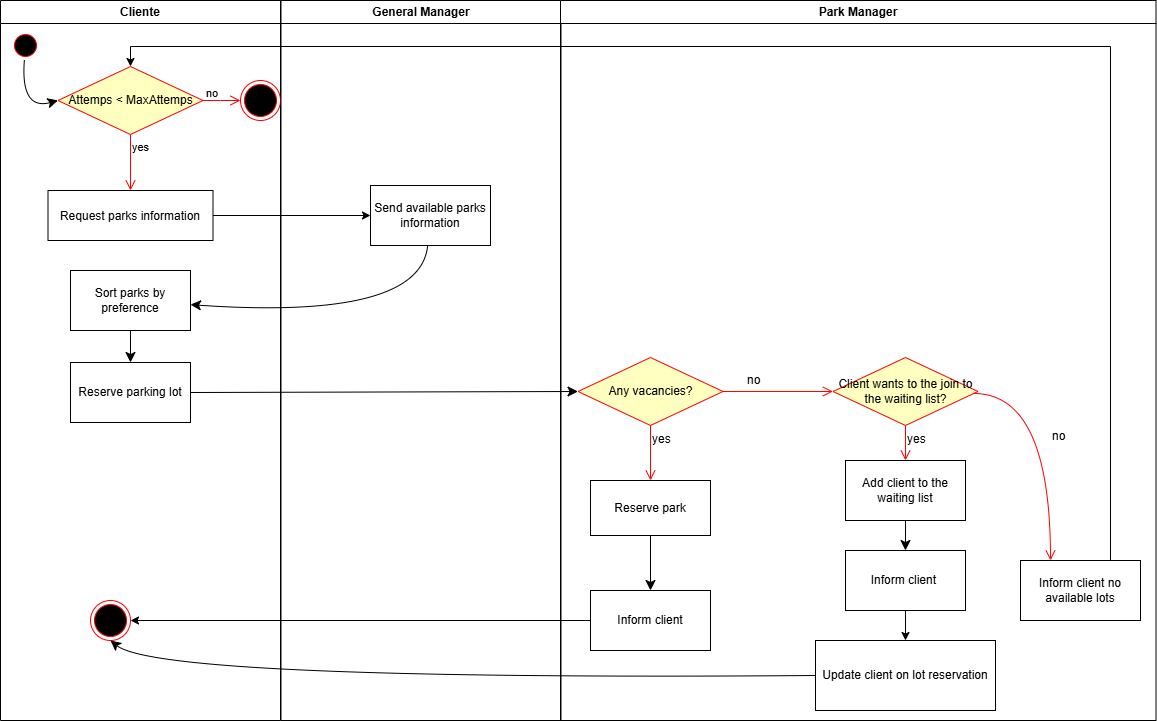

The diagram above was exported from draw.io. Its source (the exported page's mxGraphModel, read from the mxfile embedded in the PNG):
<mxGraphModel dx="1385" dy="756" grid="1" gridSize="10" guides="1" tooltips="1" connect="1" arrows="1" fold="1" page="1" pageScale="1" pageWidth="1169" pageHeight="826" background="none" math="0" shadow="0">
  <root>
    <mxCell id="0" />
    <mxCell id="1" parent="0" />
    <mxCell id="2" value="Cliente" style="swimlane;whiteSpace=wrap" parent="1" vertex="1">
      <mxGeometry x="140" y="20" width="280" height="720" as="geometry" />
    </mxCell>
    <mxCell id="5" value="" style="ellipse;shape=startState;fillColor=#000000;strokeColor=#ff0000;" parent="2" vertex="1">
      <mxGeometry x="10" y="30" width="30" height="30" as="geometry" />
    </mxCell>
    <mxCell id="7" value="Request parks information" style="" parent="2" vertex="1">
      <mxGeometry x="47.5" y="190" width="165" height="50" as="geometry" />
    </mxCell>
    <mxCell id="518O-80pad3yTZTFg3rF-57" style="edgeStyle=none;curved=1;rounded=0;orthogonalLoop=1;jettySize=auto;html=1;exitX=0.5;exitY=1;exitDx=0;exitDy=0;entryX=0.5;entryY=0;entryDx=0;entryDy=0;fontSize=12;startSize=8;endSize=8;" parent="2" source="518O-80pad3yTZTFg3rF-49" target="518O-80pad3yTZTFg3rF-52" edge="1">
      <mxGeometry relative="1" as="geometry" />
    </mxCell>
    <mxCell id="518O-80pad3yTZTFg3rF-49" value="Sort parks by preference" style="whiteSpace=wrap;html=1;" parent="2" vertex="1">
      <mxGeometry x="70" y="270" width="120" height="60" as="geometry" />
    </mxCell>
    <mxCell id="518O-80pad3yTZTFg3rF-52" value="Reserve parking lot" style="whiteSpace=wrap;html=1;" parent="2" vertex="1">
      <mxGeometry x="70" y="362" width="120" height="60" as="geometry" />
    </mxCell>
    <mxCell id="518O-80pad3yTZTFg3rF-68" value="" style="ellipse;html=1;shape=endState;fillColor=#000000;strokeColor=#ff0000;" parent="2" vertex="1">
      <mxGeometry x="90" y="600" width="40" height="40" as="geometry" />
    </mxCell>
    <mxCell id="518O-80pad3yTZTFg3rF-50" value="" style="edgeStyle=none;curved=1;rounded=0;orthogonalLoop=1;jettySize=auto;html=1;fontSize=12;startSize=8;endSize=8;entryX=0;entryY=0.5;entryDx=0;entryDy=0;" parent="2" source="5" target="S8jneAx946wcFge38wAv-9" edge="1">
      <mxGeometry relative="1" as="geometry">
        <mxPoint x="160" y="50" as="targetPoint" />
        <Array as="points">
          <mxPoint x="20" y="110" />
        </Array>
      </mxGeometry>
    </mxCell>
    <mxCell id="S8jneAx946wcFge38wAv-9" value="Attemps &amp;lt; MaxAttemps" style="rhombus;whiteSpace=wrap;html=1;fontColor=#000000;fillColor=#ffffc0;strokeColor=#ff0000;" parent="2" vertex="1">
      <mxGeometry x="57.5" y="66" width="145" height="68" as="geometry" />
    </mxCell>
    <mxCell id="S8jneAx946wcFge38wAv-11" value="yes" style="edgeStyle=orthogonalEdgeStyle;html=1;align=left;verticalAlign=top;endArrow=open;endSize=8;strokeColor=#ff0000;rounded=0;" parent="2" source="S8jneAx946wcFge38wAv-9" target="7" edge="1">
      <mxGeometry x="-1" relative="1" as="geometry">
        <mxPoint x="155" y="170" as="targetPoint" />
      </mxGeometry>
    </mxCell>
    <mxCell id="518O-80pad3yTZTFg3rF-56" value="" style="ellipse;html=1;shape=endState;fillColor=#000000;strokeColor=#ff0000;" parent="2" vertex="1">
      <mxGeometry x="240" y="80" width="40" height="40" as="geometry" />
    </mxCell>
    <mxCell id="S8jneAx946wcFge38wAv-21" value="no" style="edgeStyle=orthogonalEdgeStyle;html=1;align=left;verticalAlign=top;endArrow=open;endSize=8;strokeColor=#ff0000;rounded=0;exitX=1;exitY=0.5;exitDx=0;exitDy=0;entryX=0;entryY=0.5;entryDx=0;entryDy=0;" parent="2" source="S8jneAx946wcFge38wAv-9" target="518O-80pad3yTZTFg3rF-56" edge="1">
      <mxGeometry x="-0.9543" y="20" relative="1" as="geometry">
        <mxPoint x="140" y="200" as="targetPoint" />
        <mxPoint x="140" y="140" as="sourcePoint" />
        <Array as="points">
          <mxPoint x="220" y="100" />
          <mxPoint x="220" y="100" />
        </Array>
        <mxPoint as="offset" />
      </mxGeometry>
    </mxCell>
    <mxCell id="3" value="General Manager" style="swimlane;whiteSpace=wrap" parent="1" vertex="1">
      <mxGeometry x="420.5" y="20" width="280" height="720" as="geometry" />
    </mxCell>
    <mxCell id="518O-80pad3yTZTFg3rF-46" value="Send available parks information" style="whiteSpace=wrap;html=1;" parent="3" vertex="1">
      <mxGeometry x="89.5" y="185" width="120" height="60" as="geometry" />
    </mxCell>
    <mxCell id="4" value="Park Manager" style="swimlane;whiteSpace=wrap" parent="1" vertex="1">
      <mxGeometry x="700" y="20" width="595.5" height="720" as="geometry" />
    </mxCell>
    <mxCell id="518O-80pad3yTZTFg3rF-58" value="Any vacancies?" style="rhombus;whiteSpace=wrap;html=1;fontColor=#000000;fillColor=#ffffc0;strokeColor=#ff0000;" parent="4" vertex="1">
      <mxGeometry x="17.5" y="357" width="145" height="68" as="geometry" />
    </mxCell>
    <mxCell id="518O-80pad3yTZTFg3rF-59" value="no" style="edgeStyle=orthogonalEdgeStyle;html=1;align=left;verticalAlign=bottom;endArrow=open;endSize=8;strokeColor=#ff0000;rounded=0;fontSize=12;curved=1;entryX=0;entryY=0.5;entryDx=0;entryDy=0;" parent="4" source="518O-80pad3yTZTFg3rF-58" target="518O-80pad3yTZTFg3rF-69" edge="1">
      <mxGeometry x="-0.5968" y="2" relative="1" as="geometry">
        <mxPoint x="255.5" y="392" as="targetPoint" />
        <mxPoint as="offset" />
      </mxGeometry>
    </mxCell>
    <mxCell id="518O-80pad3yTZTFg3rF-60" value="yes" style="edgeStyle=orthogonalEdgeStyle;html=1;align=left;verticalAlign=top;endArrow=open;endSize=8;strokeColor=#ff0000;rounded=0;fontSize=12;curved=1;entryX=0.5;entryY=0;entryDx=0;entryDy=0;" parent="4" source="518O-80pad3yTZTFg3rF-58" target="518O-80pad3yTZTFg3rF-63" edge="1">
      <mxGeometry x="-1" relative="1" as="geometry">
        <mxPoint x="65.5" y="472" as="targetPoint" />
      </mxGeometry>
    </mxCell>
    <mxCell id="518O-80pad3yTZTFg3rF-63" value="Reserve park" style="whiteSpace=wrap;html=1;" parent="4" vertex="1">
      <mxGeometry x="30" y="480" width="120" height="55" as="geometry" />
    </mxCell>
    <mxCell id="518O-80pad3yTZTFg3rF-69" value="Client wants to the join to the waiting list?" style="rhombus;whiteSpace=wrap;html=1;fontColor=#000000;fillColor=#ffffc0;strokeColor=#ff0000;" parent="4" vertex="1">
      <mxGeometry x="272.5" y="357" width="145" height="68" as="geometry" />
    </mxCell>
    <mxCell id="518O-80pad3yTZTFg3rF-71" value="yes" style="edgeStyle=orthogonalEdgeStyle;html=1;align=left;verticalAlign=top;endArrow=open;endSize=8;strokeColor=#ff0000;rounded=0;fontSize=12;curved=1;entryX=0.5;entryY=0;entryDx=0;entryDy=0;" parent="4" source="518O-80pad3yTZTFg3rF-69" target="518O-80pad3yTZTFg3rF-74" edge="1">
      <mxGeometry x="-1" relative="1" as="geometry">
        <mxPoint x="325.5" y="502" as="targetPoint" />
        <mxPoint as="offset" />
      </mxGeometry>
    </mxCell>
    <mxCell id="518O-80pad3yTZTFg3rF-72" value="Inform client no available lots" style="whiteSpace=wrap;html=1;" parent="4" vertex="1">
      <mxGeometry x="460" y="560" width="120" height="60" as="geometry" />
    </mxCell>
    <mxCell id="518O-80pad3yTZTFg3rF-70" value="no" style="edgeStyle=orthogonalEdgeStyle;html=1;align=left;verticalAlign=bottom;endArrow=open;endSize=8;strokeColor=#ff0000;rounded=0;fontSize=12;curved=1;entryX=0.25;entryY=0;entryDx=0;entryDy=0;" parent="4" source="518O-80pad3yTZTFg3rF-69" target="518O-80pad3yTZTFg3rF-72" edge="1">
      <mxGeometry x="0.0508" relative="1" as="geometry">
        <mxPoint x="490" y="520" as="targetPoint" />
        <Array as="points">
          <mxPoint x="490" y="393" />
        </Array>
        <mxPoint y="1" as="offset" />
      </mxGeometry>
    </mxCell>
    <mxCell id="518O-80pad3yTZTFg3rF-74" value="Add client to the waiting list" style="whiteSpace=wrap;html=1;" parent="4" vertex="1">
      <mxGeometry x="285" y="460" width="120" height="60" as="geometry" />
    </mxCell>
    <mxCell id="518O-80pad3yTZTFg3rF-80" value="Update client on lot reservation" style="whiteSpace=wrap;html=1;" parent="4" vertex="1">
      <mxGeometry x="255" y="640" width="180" height="70" as="geometry" />
    </mxCell>
    <mxCell id="S8jneAx946wcFge38wAv-23" value="Inform client" style="whiteSpace=wrap;html=1;" parent="4" vertex="1">
      <mxGeometry x="30" y="590" width="120" height="60" as="geometry" />
    </mxCell>
    <mxCell id="518O-80pad3yTZTFg3rF-66" style="edgeStyle=none;curved=1;rounded=0;orthogonalLoop=1;jettySize=auto;html=1;exitX=0.5;exitY=1;exitDx=0;exitDy=0;fontSize=12;startSize=8;endSize=8;entryX=0.5;entryY=0;entryDx=0;entryDy=0;" parent="4" source="518O-80pad3yTZTFg3rF-63" edge="1">
      <mxGeometry relative="1" as="geometry">
        <mxPoint x="90" y="590" as="targetPoint" />
      </mxGeometry>
    </mxCell>
    <mxCell id="S8jneAx946wcFge38wAv-30" style="edgeStyle=orthogonalEdgeStyle;rounded=0;orthogonalLoop=1;jettySize=auto;html=1;entryX=0.5;entryY=0;entryDx=0;entryDy=0;" parent="4" source="S8jneAx946wcFge38wAv-25" target="518O-80pad3yTZTFg3rF-80" edge="1">
      <mxGeometry relative="1" as="geometry" />
    </mxCell>
    <mxCell id="S8jneAx946wcFge38wAv-25" value="Inform client&amp;nbsp;" style="whiteSpace=wrap;html=1;" parent="4" vertex="1">
      <mxGeometry x="285" y="550" width="120" height="60" as="geometry" />
    </mxCell>
    <mxCell id="518O-80pad3yTZTFg3rF-79" style="edgeStyle=none;curved=1;rounded=0;orthogonalLoop=1;jettySize=auto;html=1;exitX=0.5;exitY=1;exitDx=0;exitDy=0;entryX=0.5;entryY=0;entryDx=0;entryDy=0;fontSize=12;startSize=8;endSize=8;" parent="4" source="518O-80pad3yTZTFg3rF-74" target="S8jneAx946wcFge38wAv-25" edge="1">
      <mxGeometry relative="1" as="geometry">
        <mxPoint x="325.5" y="590" as="targetPoint" />
      </mxGeometry>
    </mxCell>
    <mxCell id="518O-80pad3yTZTFg3rF-55" style="edgeStyle=none;curved=1;rounded=0;orthogonalLoop=1;jettySize=auto;html=1;exitX=1;exitY=0.5;exitDx=0;exitDy=0;entryX=0;entryY=0.5;entryDx=0;entryDy=0;fontSize=12;startSize=8;endSize=8;" parent="1" source="518O-80pad3yTZTFg3rF-52" target="518O-80pad3yTZTFg3rF-58" edge="1">
      <mxGeometry relative="1" as="geometry">
        <mxPoint x="755.5" y="452" as="targetPoint" />
      </mxGeometry>
    </mxCell>
    <mxCell id="518O-80pad3yTZTFg3rF-81" style="edgeStyle=none;curved=1;rounded=0;orthogonalLoop=1;jettySize=auto;html=1;exitX=0;exitY=0.5;exitDx=0;exitDy=0;entryX=0.5;entryY=1;entryDx=0;entryDy=0;fontSize=12;startSize=8;endSize=8;" parent="1" source="518O-80pad3yTZTFg3rF-80" target="518O-80pad3yTZTFg3rF-68" edge="1">
      <mxGeometry relative="1" as="geometry">
        <Array as="points">
          <mxPoint x="300" y="700" />
        </Array>
      </mxGeometry>
    </mxCell>
    <mxCell id="518O-80pad3yTZTFg3rF-51" value="" style="edgeStyle=none;curved=1;rounded=0;orthogonalLoop=1;jettySize=auto;html=1;fontSize=12;startSize=8;endSize=8;" parent="1" source="518O-80pad3yTZTFg3rF-46" target="518O-80pad3yTZTFg3rF-49" edge="1">
      <mxGeometry relative="1" as="geometry">
        <Array as="points">
          <mxPoint x="560" y="340" />
        </Array>
      </mxGeometry>
    </mxCell>
    <mxCell id="S8jneAx946wcFge38wAv-15" style="edgeStyle=orthogonalEdgeStyle;rounded=0;orthogonalLoop=1;jettySize=auto;html=1;entryX=0;entryY=0.5;entryDx=0;entryDy=0;" parent="1" source="7" target="518O-80pad3yTZTFg3rF-46" edge="1">
      <mxGeometry relative="1" as="geometry" />
    </mxCell>
    <mxCell id="S8jneAx946wcFge38wAv-17" style="edgeStyle=orthogonalEdgeStyle;rounded=0;orthogonalLoop=1;jettySize=auto;html=1;exitX=0.75;exitY=0;exitDx=0;exitDy=0;entryX=0.5;entryY=0;entryDx=0;entryDy=0;" parent="1" source="518O-80pad3yTZTFg3rF-72" target="S8jneAx946wcFge38wAv-9" edge="1">
      <mxGeometry relative="1" as="geometry" />
    </mxCell>
    <mxCell id="S8jneAx946wcFge38wAv-24" style="edgeStyle=orthogonalEdgeStyle;rounded=0;orthogonalLoop=1;jettySize=auto;html=1;entryX=1;entryY=0.5;entryDx=0;entryDy=0;" parent="1" source="S8jneAx946wcFge38wAv-23" target="518O-80pad3yTZTFg3rF-68" edge="1">
      <mxGeometry relative="1" as="geometry" />
    </mxCell>
  </root>
</mxGraphModel>